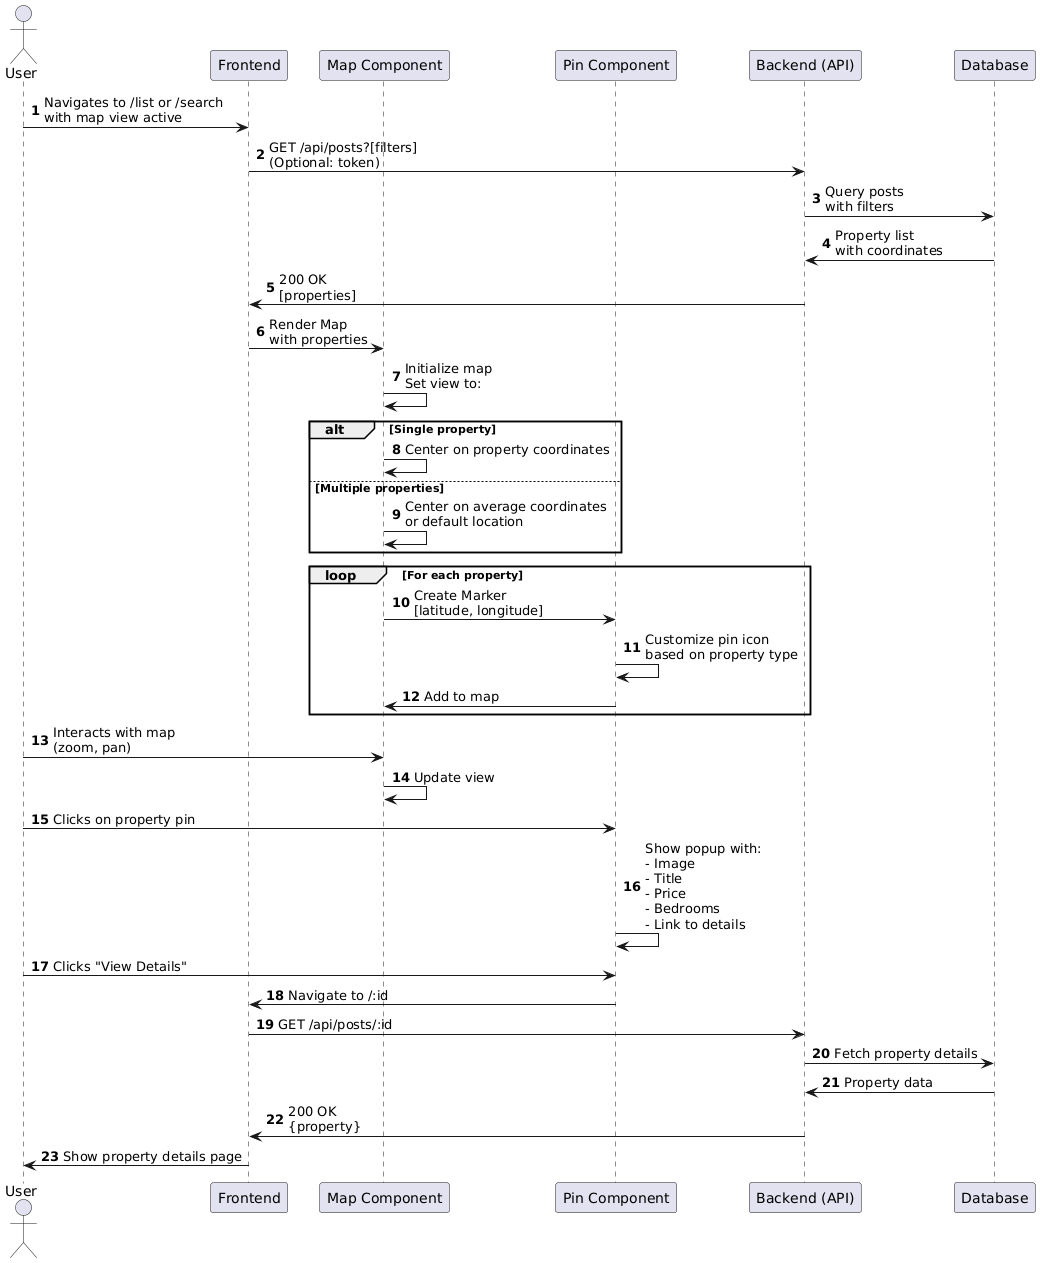

The diagram above was rendered by PlantUML. Its source (embedded in the PNG):
@startuml
actor User
participant "Frontend" as Frontend
participant "Map Component" as MapComp
participant "Pin Component" as PinComp
participant "Backend (API)" as Backend
participant "Database" as Database

autonumber

User -> Frontend: Navigates to /list or /search\nwith map view active
Frontend -> Backend: GET /api/posts?[filters]\n(Optional: token)
Backend -> Database: Query posts\nwith filters
Database -> Backend: Property list\nwith coordinates
Backend -> Frontend: 200 OK\n[properties]

Frontend -> MapComp: Render Map\nwith properties
MapComp -> MapComp: Initialize map\nSet view to:
alt Single property
    MapComp -> MapComp: Center on property coordinates
else Multiple properties
    MapComp -> MapComp: Center on average coordinates\nor default location
end

loop For each property
    MapComp -> PinComp: Create Marker\n[latitude, longitude]
    PinComp -> PinComp: Customize pin icon\nbased on property type
    PinComp -> MapComp: Add to map
end

User -> MapComp: Interacts with map\n(zoom, pan)
MapComp -> MapComp: Update view

User -> PinComp: Clicks on property pin
PinComp -> PinComp: Show popup with:\n- Image\n- Title\n- Price\n- Bedrooms\n- Link to details

User -> PinComp: Clicks "View Details"
PinComp -> Frontend: Navigate to /:id
Frontend -> Backend: GET /api/posts/:id
Backend -> Database: Fetch property details
Database -> Backend: Property data
Backend -> Frontend: 200 OK\n{property}
Frontend -> User: Show property details page
@enduml